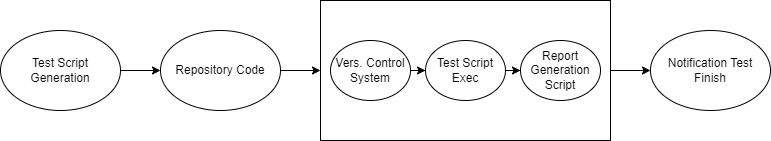

The diagram above was exported from draw.io. Its source (the exported page's mxGraphModel, read from the mxfile embedded in the PNG):
<mxGraphModel dx="1050" dy="573" grid="1" gridSize="10" guides="1" tooltips="1" connect="1" arrows="1" fold="1" page="1" pageScale="1" pageWidth="850" pageHeight="1100" math="0" shadow="0">
  <root>
    <mxCell id="0" />
    <mxCell id="1" parent="0" />
    <mxCell id="Lh8q9wSFWZhk7tAOODuI-3" value="" style="edgeStyle=orthogonalEdgeStyle;rounded=0;orthogonalLoop=1;jettySize=auto;html=1;" edge="1" parent="1" source="Lh8q9wSFWZhk7tAOODuI-1" target="Lh8q9wSFWZhk7tAOODuI-2">
      <mxGeometry relative="1" as="geometry" />
    </mxCell>
    <mxCell id="Lh8q9wSFWZhk7tAOODuI-1" value="Test Script Generation" style="ellipse;whiteSpace=wrap;html=1;" vertex="1" parent="1">
      <mxGeometry x="20" y="180" width="120" height="80" as="geometry" />
    </mxCell>
    <mxCell id="Lh8q9wSFWZhk7tAOODuI-5" value="" style="edgeStyle=orthogonalEdgeStyle;rounded=0;orthogonalLoop=1;jettySize=auto;html=1;" edge="1" parent="1" source="Lh8q9wSFWZhk7tAOODuI-2" target="Lh8q9wSFWZhk7tAOODuI-4">
      <mxGeometry relative="1" as="geometry" />
    </mxCell>
    <mxCell id="Lh8q9wSFWZhk7tAOODuI-7" value="" style="edgeStyle=orthogonalEdgeStyle;rounded=0;orthogonalLoop=1;jettySize=auto;html=1;exitX=1;exitY=0.5;exitDx=0;exitDy=0;" edge="1" parent="1" source="Lh8q9wSFWZhk7tAOODuI-4" target="Lh8q9wSFWZhk7tAOODuI-6">
      <mxGeometry relative="1" as="geometry" />
    </mxCell>
    <mxCell id="Lh8q9wSFWZhk7tAOODuI-2" value="Repository Code" style="ellipse;whiteSpace=wrap;html=1;" vertex="1" parent="1">
      <mxGeometry x="180" y="180" width="120" height="80" as="geometry" />
    </mxCell>
    <mxCell id="Lh8q9wSFWZhk7tAOODuI-4" value="" style="whiteSpace=wrap;html=1;" vertex="1" parent="1">
      <mxGeometry x="340" y="150" width="290" height="140" as="geometry" />
    </mxCell>
    <mxCell id="Lh8q9wSFWZhk7tAOODuI-6" value="Notification Test Finish" style="ellipse;whiteSpace=wrap;html=1;" vertex="1" parent="1">
      <mxGeometry x="670" y="180" width="120" height="80" as="geometry" />
    </mxCell>
    <mxCell id="Lh8q9wSFWZhk7tAOODuI-10" value="" style="edgeStyle=orthogonalEdgeStyle;rounded=0;orthogonalLoop=1;jettySize=auto;html=1;" edge="1" parent="1" source="Lh8q9wSFWZhk7tAOODuI-8" target="Lh8q9wSFWZhk7tAOODuI-9">
      <mxGeometry relative="1" as="geometry" />
    </mxCell>
    <mxCell id="Lh8q9wSFWZhk7tAOODuI-8" value="Vers. Control System" style="ellipse;whiteSpace=wrap;html=1;" vertex="1" parent="1">
      <mxGeometry x="350" y="190" width="80" height="60" as="geometry" />
    </mxCell>
    <mxCell id="Lh8q9wSFWZhk7tAOODuI-12" value="" style="edgeStyle=orthogonalEdgeStyle;rounded=0;orthogonalLoop=1;jettySize=auto;html=1;" edge="1" parent="1" source="Lh8q9wSFWZhk7tAOODuI-9" target="Lh8q9wSFWZhk7tAOODuI-11">
      <mxGeometry relative="1" as="geometry" />
    </mxCell>
    <mxCell id="Lh8q9wSFWZhk7tAOODuI-9" value="Test Script Exec" style="ellipse;whiteSpace=wrap;html=1;" vertex="1" parent="1">
      <mxGeometry x="445" y="190" width="80" height="60" as="geometry" />
    </mxCell>
    <mxCell id="Lh8q9wSFWZhk7tAOODuI-11" value="Report Generation Script" style="ellipse;whiteSpace=wrap;html=1;" vertex="1" parent="1">
      <mxGeometry x="540" y="190" width="80" height="60" as="geometry" />
    </mxCell>
  </root>
</mxGraphModel>